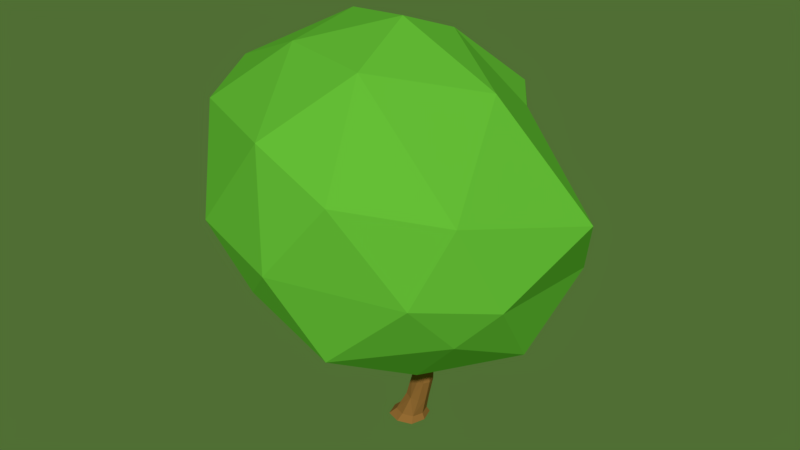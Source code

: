 # Source: Bush_1.blend  (saved by Blender 2.78.0; exported with 4.5.12 LTS)
import bpy
from mathutils import Matrix  # noqa: F401  (used for matrix-valued properties, if any)

bpy.ops.wm.read_factory_settings(use_empty=True)
scene = bpy.context.scene
scene.name = 'Scene'

# ---- collections
col_collection_1 = bpy.data.collections.new('Collection 1'); scene.collection.children.link(col_collection_1)

# ---- materials (node trees are filled in below, after node groups)
mat_brown_9 = bpy.data.materials.new('Brown.9')
mat_brown_9.alpha_threshold = 0.0
mat_brown_9.use_transparent_shadow = False
mat_brown_9.preview_render_type = 'CUBE'
mat_brown_9.diffuse_color = (0.2957, 0.1379, 0.03454, 1.0)
mat_brown_9.roughness = 0.5
mat_brown_9.specular_intensity = 0.0
mat_brown_9.line_color = (0.0, 0.0, 0.0, 1.0)
mat_green_1 = bpy.data.materials.new('Green.1')
mat_green_1.alpha_threshold = 0.0
mat_green_1.use_transparent_shadow = False
mat_green_1.diffuse_color = (0.1262, 0.4678, 0.03732, 1.0)
mat_green_1.roughness = 0.5
mat_green_1.specular_intensity = 0.0
mat_green_1.line_color = (0.0, 0.0, 0.0, 1.0)

# ---- material node trees

# ---- world
world_world = bpy.data.worlds.new('World'); scene.world = world_world
world_world.color = (0.07944, 0.1574, 0.03378)
world_world.use_sun_shadow = False
world_world.sun_shadow_jitter_overblur = 0.0
world_world.cycles.sampling_method = 'MANUAL'
world_world.light_settings.ao_factor = 0.7031

# ---- meshes
me_cube_003 = bpy.data.meshes.new('Cube.003')
me_cube_003.from_pydata([(-22.53, 44.52, 0.2175), (55.47, 81.81, 36.62), (-31.15, 96.67, 76.57), (-95.01, 95.58, 0.9514), (-55.36, 94.31, -78.45), (30.79, 84.14, -54.36), (14.23, 152.7, 73.75), (-85.71, 170.2, 46.85), (-83.25, 175.3, -46.52), (10.33, 166.8, -78.56), (86.82, 130.2, -23.28), (-7.201, 214.1, -2.753), (-20.66, 71.07, 48.15), (26.86, 50.13, 27.4), (8.109, 71.63, 70.46), (67.94, 64.32, -2.048), (13.35, 46.51, -27.86), (-59.53, 56.52, 1.167), (-65.51, 87.67, 47.89), (-26.42, 60.71, -44.05), (-98.29, 89.17, -38.6), (3.539, 77.53, -68.4), (73.92, 102.4, 26.39), (72.69, 95.37, -43.47), (-14.01, 114.9, 85.61), (46.38, 107.5, 58.66), (-91.62, 132.1, 31.48), (-63.39, 122.8, 74.19), (-85.55, 134.0, -64.2), (-102.6, 135.7, -27.79), (24.16, 111.4, -72.27), (-31.31, 131.9, -92.63), (58.23, 144.2, 40.7), (-27.05, 171.0, 73.05), (-105.9, 176.9, 4.287), (-42.1, 173.7, -69.36), (26.26, 162.8, -57.17), (2.735, 200.5, 39.35), (41.28, 186.4, -8.777), (-48.64, 201.0, 26.58), (-58.02, 203.8, -25.65), (-3.629, 201.4, -36.6), (2.06, 43.44, -3.532), (6.072, 43.81, -7.789), (9.77, 44.6, -3.163), (5.758, 44.23, 1.094), (0.0, 0.0, 0.0), (4.222, 52.33, -3.324), (0.0, 0.02516, 10.12), (10.12, 0.02516, -1.1e-09), (0.0, 0.02516, -10.12), (-10.12, 0.02516, -1.1e-09), (4.132, 13.22, 4.35), (10.54, 13.21, -0.3434), (4.444, 13.21, -7.493), (-1.966, 13.22, -2.8), (7.857, 31.16, 1.666), (12.13, 31.62, -1.378), (8.327, 30.93, -8.18), (-18.7, 44.11, -0.2433), (-24.4, 51.5, 4.34), (-18.7, 44.11, 6.159), (-15.14, 45.02, 3.237), (-22.26, 43.21, 2.679), (-6.22, 30.58, -2.182), (-2.732, 36.62, -1.378), (-4.476, 33.6, 2.507), (-4.476, 33.6, -6.068), (-9.08, 0.006291, -2.75e-10), (2.984, 43.64, -0.02542), (1.185, 50.1, -2.909), (-7.593, 0.02516, -7.593), (0.0, 0.006291, -9.079), (4.763, 50.09, -6.306), (7.593, 0.02516, -7.593), (9.08, 0.006291, -2.75e-10), (8.105, 50.4, -3.751), (7.593, 0.02516, 7.593), (0.0, 0.006292, 9.079), (4.527, 50.41, -0.3544), (-7.593, 0.02516, 7.593), (-0.3633, 13.22, -6.968), (9.174, 13.2, -5.058), (8.783, 13.22, 3.757), (1.033, 3.336, 7.193), (8.741, 3.333, -0.08586), (1.111, 3.333, -7.979), (-6.597, 3.336, -0.6999), (-0.4414, 13.22, 1.983), (2.99, 31.37, -8.545), (11.41, 31.34, -5.586), (10.83, 31.62, 1.89), (7.129, 24.29, 2.279), (12.63, 24.39, -0.7737), (7.637, 24.22, -7.837), (-0.4374, 24.14, -4.045), (2.873, 31.42, 0.8905), (3.063, 43.53, -6.946), (9.003, 44.2, -6.411), (8.61, 44.72, -0.008029), (7.129, 36.81, 1.58), (10.64, 37.49, -2.17), (7.483, 36.44, -8.253), (2.277, 37.29, -3.564), (-22.98, 49.66, 1.865), (-26.1, 49.51, 3.816), (-22.98, 49.66, 6.124), (-19.85, 49.81, 4.173), (-21.37, 43.44, 0.3477), (-3.168, 35.87, -4.695), (-16.03, 44.79, 5.568), (-5.784, 31.33, 1.134), (-5.784, 31.33, -5.297), (-16.03, 44.79, 0.7663), (-3.168, 35.87, 1.737), (-21.37, 43.44, 5.149), (-14.95, 35.83, 0.7421), (-9.647, 39.76, 1.423), (-12.3, 37.79, 4.827), (-12.3, 37.79, -2.662), (-6.285, 0.01118, 6.285), (2.527, 48.51, -0.8215), (-6.285, 0.01118, -6.285), (2.632, 48.37, -5.556), (6.285, 0.01118, 6.285), (7.247, 48.99, -1.229), (6.285, 0.01118, -6.285), (7.491, 48.67, -5.733), (-4.69, 3.336, 5.075), (-4.67, 3.336, -6.321), (6.873, 3.332, -5.844), (6.775, 3.336, 5.519), (1.848, 25.59, -0.09037), (1.93, 25.58, -8.334), (11.64, 24.31, -5.037), (11.0, 24.4, 2.487), (3.553, 35.86, 0.1476), (3.609, 35.81, -7.844), (10.03, 37.05, -6.208), (9.584, 37.51, 1.285), (-19.69, 48.49, 2.209), (-24.05, 47.95, 1.926), (-24.05, 47.95, 5.242), (-19.69, 48.49, 5.525), (-14.29, 36.32, -1.981), (-10.31, 39.27, -1.471), (-10.31, 39.27, 4.146), (-14.29, 36.32, 3.635)], [], [(0, 13, 12), (1, 13, 15), (0, 12, 17), (0, 17, 19), (0, 19, 16), (1, 15, 22), (2, 14, 24), (3, 18, 26), (4, 20, 28), (5, 21, 30), (1, 22, 25), (2, 24, 27), (3, 26, 29), (4, 28, 31), (5, 30, 23), (6, 32, 37), (7, 33, 39), (8, 34, 40), (9, 35, 41), (10, 36, 38), (38, 41, 11), (38, 36, 41), (36, 9, 41), (41, 40, 11), (41, 35, 40), (35, 8, 40), (40, 39, 11), (40, 34, 39), (34, 7, 39), (39, 37, 11), (39, 33, 37), (33, 6, 37), (37, 38, 11), (37, 32, 38), (32, 10, 38), (23, 36, 10), (23, 30, 36), (30, 9, 36), (31, 35, 9), (31, 28, 35), (28, 8, 35), (29, 34, 8), (29, 26, 34), (26, 7, 34), (27, 33, 7), (27, 24, 33), (24, 6, 33), (25, 32, 6), (25, 22, 32), (22, 10, 32), (30, 31, 9), (30, 21, 31), (21, 4, 31), (28, 29, 8), (28, 20, 29), (20, 3, 29), (26, 27, 7), (26, 18, 27), (18, 2, 27), (24, 25, 6), (24, 14, 25), (14, 1, 25), (22, 23, 10), (22, 15, 23), (15, 5, 23), (16, 21, 5), (16, 19, 21), (19, 4, 21), (19, 20, 4), (19, 17, 20), (17, 3, 20), (17, 18, 3), (17, 12, 18), (12, 2, 18), (15, 16, 5), (15, 13, 16), (13, 0, 16), (12, 14, 2), (12, 13, 14), (13, 1, 14), (42, 103, 136, 69), (42, 69, 121, 70), (42, 70, 123, 97), (42, 97, 137, 103), (43, 102, 137, 97), (43, 97, 123, 73), (43, 73, 127, 98), (43, 98, 138, 102), (44, 101, 138, 98), (44, 98, 127, 76), (44, 76, 125, 99), (44, 99, 139, 101), (45, 100, 139, 99), (45, 99, 125, 79), (45, 79, 121, 69), (45, 69, 136, 100), (46, 68, 122, 72), (46, 72, 126, 75), (46, 75, 124, 78), (46, 78, 120, 68), (47, 76, 127, 73), (47, 73, 123, 70), (47, 70, 121, 79), (47, 79, 125, 76), (48, 78, 124, 77), (48, 77, 131, 84), (48, 84, 128, 80), (48, 80, 120, 78), (49, 75, 126, 74), (49, 74, 130, 85), (49, 85, 131, 77), (49, 77, 124, 75), (50, 72, 122, 71), (50, 71, 129, 86), (50, 86, 130, 74), (50, 74, 126, 72), (51, 68, 120, 80), (51, 80, 128, 87), (51, 87, 129, 71), (51, 71, 122, 68), (52, 84, 131, 83), (52, 83, 135, 92), (52, 92, 132, 88), (52, 88, 128, 84), (53, 85, 130, 82), (53, 82, 134, 93), (53, 93, 135, 83), (53, 83, 131, 85), (54, 86, 129, 81), (54, 81, 133, 94), (54, 94, 134, 82), (54, 82, 130, 86), (55, 87, 128, 88), (55, 88, 132, 95), (55, 95, 133, 81), (55, 81, 129, 87), (56, 92, 135, 91), (56, 91, 139, 100), (56, 100, 136, 96), (56, 96, 132, 92), (57, 93, 134, 90), (57, 90, 138, 101), (57, 101, 139, 91), (57, 91, 135, 93), (58, 94, 133, 89), (58, 89, 137, 102), (58, 102, 138, 90), (58, 90, 134, 94), (59, 113, 145, 119), (59, 119, 144, 108), (59, 108, 141, 104), (59, 104, 140, 113), (60, 105, 142, 106), (60, 106, 143, 107), (60, 107, 140, 104), (60, 104, 141, 105), (61, 115, 147, 118), (61, 118, 146, 110), (61, 110, 143, 106), (61, 106, 142, 115), (62, 110, 146, 117), (62, 117, 145, 113), (62, 113, 140, 107), (62, 107, 143, 110), (63, 108, 144, 116), (63, 116, 147, 115), (63, 115, 142, 105), (63, 105, 141, 108), (64, 112, 133, 95), (64, 95, 132, 111), (64, 111, 147, 116), (64, 116, 144, 112), (65, 114, 136, 103), (65, 103, 137, 109), (65, 109, 145, 117), (65, 117, 146, 114), (66, 111, 132, 96), (66, 96, 136, 114), (66, 114, 146, 118), (66, 118, 147, 111), (67, 109, 137, 89), (67, 89, 133, 112), (67, 112, 144, 119), (67, 119, 145, 109)])
me_cube_003.polygons.foreach_set('material_index', [1, 1, 1, 1, 1, 1, 1, 1, 1, 1, 1, 1, 1, 1, 1, 1, 1, 1, 1, 1, 1, 1, 1, 1, 1, 1, 1, 1, 1, 1, 1, 1, 1, 1, 1, 1, 1, 1, 1, 1, 1, 1, 1, 1, 1, 1, 1, 1, 1, 1, 1, 1, 1, 1, 1, 1, 1, 1, 1, 1, 1, 1, 1, 1, 1, 1, 1, 1, 1, 1, 1, 1, 1, 1, 1, 1, 1, 1, 1, 1, 0, 0, 0, 0, 0, 0, 0, 0, 0, 0, 0, 0, 0, 0, 0, 0, 0, 0, 0, 0, 0, 0, 0, 0, 0, 0, 0, 0, 0, 0, 0, 0, 0, 0, 0, 0, 0, 0, 0, 0, 0, 0, 0, 0, 0, 0, 0, 0, 0, 0, 0, 0, 0, 0, 0, 0, 0, 0, 0, 0, 0, 0, 0, 0, 0, 0, 0, 0, 0, 0, 0, 0, 0, 0, 0, 0, 0, 0, 0, 0, 0, 0, 0, 0, 0, 0, 0, 0, 0, 0, 0, 0, 0, 0, 0, 0, 0, 0, 0, 0, 0, 0, 0, 0])
_uv = me_cube_003.uv_layers.new(name='UVMap')
_uv.uv.foreach_set('vector', [0.5899, 0.8929, 0.5013, 0.8929, 0.5281, 0.7702, 0.8863, 0.2085, 0.9903, 0.2434, 0.8819, 0.324, 0.1602, 0.09645, 0.262, 0.06887, 0.2259, 0.1651, 0.1602, 0.09645, 0.2259, 0.1651, 0.0874, 0.195, 0.1602, 0.09645, 0.0874, 0.195, 0.04962, 0.09347, 0.8863, 0.2085, 0.8819, 0.324, 0.8129, 0.22, 0.06526, 0.5425, 0.002283, 0.4458, 0.1122, 0.4933, 0.0603, 0.7552, 0.04129, 0.6488, 0.1537, 0.7273, 0.08115, 0.3424, 0.2244, 0.332, 0.1741, 0.43, 0.787, 0.6129, 0.7387, 0.5473, 0.8378, 0.5474, 0.8863, 0.2085, 0.8129, 0.22, 0.8637, 0.1206, 0.06526, 0.5425, 0.1122, 0.4933, 0.131, 0.6269, 0.2988, 0.2802, 0.3689, 0.2935, 0.2725, 0.4019, 0.08115, 0.3424, 0.1741, 0.43, 0.03197, 0.396, 0.787, 0.6129, 0.8378, 0.5474, 0.8614, 0.6999, 0.4679, 0.3884, 0.5739, 0.4692, 0.3819, 0.518, 0.251, 0.703, 0.2545, 0.5362, 0.3298, 0.6226, 0.525, 0.2235, 0.4562, 0.09551, 0.6073, 0.1473, 0.7216, 0.3216, 0.6186, 0.2858, 0.7216, 0.1831, 0.6877, 0.6157, 0.5552, 0.7179, 0.5003, 0.6284, 0.5003, 0.6284, 0.4215, 0.7011, 0.3689, 0.6315, 0.5003, 0.6284, 0.5552, 0.7179, 0.4215, 0.7011, 0.5552, 0.7179, 0.5377, 0.7702, 0.4215, 0.7011, 0.7216, 0.1831, 0.6073, 0.1473, 0.716, 0.08755, 0.7216, 0.1831, 0.6186, 0.2858, 0.6073, 0.1473, 0.6186, 0.2858, 0.525, 0.2235, 0.6073, 0.1473, 0.6073, 0.1473, 0.5979, 0.02425, 0.716, 0.08755, 0.6073, 0.1473, 0.4562, 0.09551, 0.5979, 0.02425, 0.4562, 0.09551, 0.4684, 0.001132, 0.5979, 0.02425, 0.5979, 0.02425, 0.6974, 0.0, 0.716, 0.08755, 0.3298, 0.6226, 0.2545, 0.5362, 0.3298, 0.4831, 0.3701, 0.3998, 0.4679, 0.3884, 0.3819, 0.518, 0.3819, 0.518, 0.5003, 0.6284, 0.3689, 0.6315, 0.3819, 0.518, 0.5739, 0.4692, 0.5003, 0.6284, 0.5739, 0.4692, 0.6877, 0.6157, 0.5003, 0.6284, 0.8614, 0.6999, 0.9609, 0.5123, 0.9609, 0.7143, 0.8614, 0.6999, 0.8378, 0.5474, 0.9609, 0.5123, 0.8378, 0.5474, 0.9476, 0.4494, 0.9609, 0.5123, 0.5931, 0.3856, 0.6186, 0.2858, 0.7216, 0.3216, 0.5931, 0.3856, 0.4704, 0.3077, 0.6186, 0.2858, 0.4704, 0.3077, 0.525, 0.2235, 0.6186, 0.2858, 0.4204, 0.2152, 0.4562, 0.09551, 0.525, 0.2235, 0.2725, 0.4019, 0.3689, 0.2935, 0.3583, 0.43, 0.1537, 0.7273, 0.251, 0.703, 0.2671, 0.7828, 0.131, 0.6269, 0.2545, 0.5362, 0.251, 0.703, 0.131, 0.6269, 0.1122, 0.4933, 0.2545, 0.5362, 0.1122, 0.4933, 0.2088, 0.43, 0.2545, 0.5362, 0.614, 0.3856, 0.5739, 0.4692, 0.4679, 0.3884, 0.614, 0.3856, 0.6877, 0.4645, 0.5739, 0.4692, 0.6877, 0.4645, 0.6877, 0.6157, 0.5739, 0.4692, 0.8378, 0.5474, 0.8188, 0.3856, 0.9476, 0.4494, 0.8378, 0.5474, 0.7387, 0.5473, 0.8188, 0.3856, 0.7387, 0.5473, 0.7095, 0.3949, 0.8188, 0.3856, 0.4704, 0.3077, 0.4204, 0.2152, 0.525, 0.2235, 0.4704, 0.3077, 0.3689, 0.2887, 0.4204, 0.2152, 0.2244, 0.332, 0.2988, 0.2802, 0.2725, 0.4019, 0.1537, 0.7273, 0.131, 0.6269, 0.251, 0.703, 0.1537, 0.7273, 0.04129, 0.6488, 0.131, 0.6269, 0.04129, 0.6488, 0.06526, 0.5425, 0.131, 0.6269, 0.9656, 0.0, 0.8637, 0.1206, 0.8434, 0.00153, 0.9656, 0.0, 1.0, 0.1078, 0.8637, 0.1206, 1.0, 0.1078, 0.8863, 0.2085, 0.8637, 0.1206, 0.8129, 0.22, 0.8019, 0.3757, 0.7216, 0.3007, 0.8129, 0.22, 0.8819, 0.324, 0.8019, 0.3757, 0.7945, 0.7743, 0.787, 0.6129, 0.8614, 0.6999, 0.6877, 0.6506, 0.7387, 0.5473, 0.787, 0.6129, 0.04962, 0.09347, 0.0874, 0.195, 0.0, 0.2199, 0.0874, 0.195, 0.08115, 0.3424, 0.0, 0.2199, 0.0874, 0.195, 0.2244, 0.332, 0.08115, 0.3424, 0.0874, 0.195, 0.2259, 0.1651, 0.2244, 0.332, 0.2259, 0.1651, 0.2988, 0.2802, 0.2244, 0.332, 0.2259, 0.1651, 0.3398, 0.1578, 0.2988, 0.2802, 0.2259, 0.1651, 0.262, 0.06887, 0.3398, 0.1578, 0.0, 0.5339, 0.06526, 0.5425, 0.04129, 0.6488, 0.7945, 0.7743, 0.6877, 0.6506, 0.787, 0.6129, 0.8819, 0.324, 0.9903, 0.2434, 1.0, 0.3528, 0.1372, 0.0, 0.1602, 0.09645, 0.04962, 0.09347, 0.428, 0.8536, 0.3689, 0.8886, 0.4027, 0.7702, 0.428, 0.8536, 0.428, 1.0, 0.3689, 0.8886, 0.9903, 0.2434, 0.8863, 0.2085, 1.0, 0.1078, 0.3567, 0.7427, 0.3566, 0.7314, 0.3635, 0.7234, 0.3635, 0.7384, 0.4463, 0.8123, 0.4419, 0.8134, 0.439, 0.8008, 0.4419, 0.7952, 0.3567, 0.7427, 0.3589, 0.7556, 0.3513, 0.7523, 0.3478, 0.7441, 0.3567, 0.7427, 0.3478, 0.7441, 0.3454, 0.7302, 0.3566, 0.7314, 0.6023, 0.8825, 0.6036, 0.8635, 0.6122, 0.863, 0.6084, 0.8824, 0.3522, 0.5046, 0.3595, 0.5052, 0.3561, 0.5144, 0.349, 0.5156, 0.6023, 0.8825, 0.6003, 0.8982, 0.5943, 0.8933, 0.594, 0.8817, 0.6023, 0.8825, 0.594, 0.8817, 0.5954, 0.863, 0.6036, 0.8635, 0.3567, 0.4545, 0.358, 0.472, 0.349, 0.4701, 0.3496, 0.4527, 0.3567, 0.4545, 0.3496, 0.4527, 0.3528, 0.4411, 0.357, 0.4391, 0.3567, 0.4545, 0.357, 0.4391, 0.3637, 0.4424, 0.3652, 0.4544, 0.3567, 0.4545, 0.3652, 0.4544, 0.3672, 0.4725, 0.358, 0.472, 0.4343, 0.8147, 0.4376, 0.8344, 0.4315, 0.8348, 0.428, 0.8159, 0.4343, 0.8147, 0.428, 0.8159, 0.428, 0.8038, 0.4324, 0.7981, 0.4343, 0.8147, 0.4324, 0.7981, 0.439, 0.8008, 0.4419, 0.8134, 0.4343, 0.8147, 0.4419, 0.8134, 0.4476, 0.8331, 0.4376, 0.8344, 0.348, 0.5575, 0.3317, 0.5668, 0.3329, 0.5487, 0.3425, 0.5355, 0.348, 0.5575, 0.3425, 0.5355, 0.3554, 0.5359, 0.3642, 0.5482, 0.348, 0.5575, 0.3642, 0.5482, 0.3629, 0.5663, 0.3534, 0.5795, 0.348, 0.5575, 0.3534, 0.5795, 0.3404, 0.5791, 0.3317, 0.5668, 0.5972, 0.9025, 0.5899, 0.8964, 0.5943, 0.8933, 0.6003, 0.8982, 0.3503, 0.5251, 0.349, 0.5156, 0.3561, 0.5144, 0.3595, 0.5222, 0.4332, 0.7924, 0.4419, 0.7952, 0.439, 0.8008, 0.4324, 0.7981, 0.3616, 0.43, 0.3683, 0.4362, 0.3637, 0.4424, 0.357, 0.4391, 0.354, 0.582, 0.3534, 0.5795, 0.3629, 0.5663, 0.366, 0.5681, 0.3533, 0.6343, 0.3454, 0.6208, 0.3547, 0.6168, 0.3608, 0.6264, 0.4823, 0.9204, 0.4787, 0.9125, 0.4931, 0.9068, 0.5013, 0.9129, 0.354, 0.582, 0.3389, 0.5836, 0.3404, 0.5791, 0.3534, 0.5795, 0.366, 0.5472, 0.3642, 0.5482, 0.3554, 0.5359, 0.357, 0.5314, 0.3465, 0.5998, 0.3538, 0.5836, 0.3608, 0.5888, 0.3553, 0.6011, 0.3465, 0.5998, 0.3553, 0.6011, 0.3547, 0.6168, 0.3454, 0.6208, 0.366, 0.5472, 0.366, 0.5681, 0.3629, 0.5663, 0.3642, 0.5482, 0.3419, 0.533, 0.3425, 0.5355, 0.3329, 0.5487, 0.3298, 0.5469, 0.6877, 0.8018, 0.694, 0.7841, 0.7002, 0.7943, 0.6961, 0.8077, 0.6421, 0.7742, 0.6355, 0.7811, 0.6203, 0.7779, 0.6223, 0.7702, 0.3419, 0.533, 0.357, 0.5314, 0.3554, 0.5359, 0.3425, 0.5355, 0.3298, 0.5678, 0.3317, 0.5668, 0.3404, 0.5791, 0.3389, 0.5836, 0.7118, 0.7743, 0.7294, 0.7753, 0.7268, 0.7877, 0.7134, 0.787, 0.7118, 0.7743, 0.7134, 0.787, 0.7002, 0.7943, 0.694, 0.7841, 0.3298, 0.5678, 0.3298, 0.5469, 0.3329, 0.5487, 0.3317, 0.5668, 0.4643, 0.8903, 0.4787, 0.9125, 0.4664, 0.9173, 0.4539, 0.8944, 0.4643, 0.8903, 0.4539, 0.8944, 0.4394, 0.8686, 0.4485, 0.8653, 0.4643, 0.8903, 0.4485, 0.8653, 0.4609, 0.8568, 0.4762, 0.8856, 0.4643, 0.8903, 0.4762, 0.8856, 0.4931, 0.9068, 0.4787, 0.9125, 0.6009, 0.7988, 0.6101, 0.7741, 0.6203, 0.7779, 0.609, 0.8018, 0.6009, 0.7988, 0.609, 0.8018, 0.5974, 0.8293, 0.5906, 0.8268, 0.3595, 0.6587, 0.3596, 0.6862, 0.3506, 0.686, 0.3485, 0.6588, 0.3595, 0.6587, 0.3485, 0.6588, 0.3454, 0.635, 0.3596, 0.6343, 0.6222, 0.8049, 0.6355, 0.7811, 0.6468, 0.7823, 0.6325, 0.8063, 0.6222, 0.8049, 0.6325, 0.8063, 0.6221, 0.8378, 0.6094, 0.832, 0.6222, 0.8049, 0.6094, 0.832, 0.5974, 0.8293, 0.609, 0.8018, 0.6222, 0.8049, 0.609, 0.8018, 0.6203, 0.7779, 0.6355, 0.7811, 0.7183, 0.8121, 0.7134, 0.787, 0.7268, 0.7877, 0.7294, 0.8126, 0.4826, 0.8832, 0.4762, 0.8856, 0.4609, 0.8568, 0.4699, 0.8574, 0.7183, 0.8121, 0.7265, 0.8316, 0.7178, 0.8412, 0.7085, 0.818, 0.7183, 0.8121, 0.7085, 0.818, 0.7002, 0.7943, 0.7134, 0.787, 0.441, 0.849, 0.4485, 0.8653, 0.4394, 0.8686, 0.4336, 0.8506, 0.441, 0.849, 0.4336, 0.8506, 0.4315, 0.8348, 0.4376, 0.8344, 0.441, 0.849, 0.4376, 0.8344, 0.4476, 0.8331, 0.4527, 0.8436, 0.441, 0.849, 0.4527, 0.8436, 0.4609, 0.8568, 0.4485, 0.8653, 0.3584, 0.4875, 0.3591, 0.5046, 0.3499, 0.5013, 0.349, 0.485, 0.3584, 0.4875, 0.349, 0.485, 0.349, 0.4701, 0.358, 0.472, 0.3584, 0.4875, 0.358, 0.472, 0.3672, 0.4725, 0.3673, 0.4875, 0.3584, 0.4875, 0.3673, 0.4875, 0.3683, 0.5042, 0.3591, 0.5046, 0.6046, 0.8491, 0.6094, 0.832, 0.6221, 0.8378, 0.6168, 0.8523, 0.6046, 0.8491, 0.6168, 0.8523, 0.6122, 0.863, 0.6036, 0.8635, 0.6046, 0.8491, 0.6036, 0.8635, 0.5954, 0.863, 0.5947, 0.8476, 0.6046, 0.8491, 0.5947, 0.8476, 0.5974, 0.8293, 0.6094, 0.832, 0.6501, 0.888, 0.6427, 0.8882, 0.6351, 0.8733, 0.6416, 0.8709, 0.6501, 0.888, 0.6416, 0.8709, 0.6462, 0.8675, 0.6559, 0.8869, 0.6501, 0.888, 0.6559, 0.8869, 0.6578, 0.8985, 0.6546, 0.9025, 0.6501, 0.888, 0.6546, 0.9025, 0.6474, 0.8981, 0.6427, 0.8882, 0.4952, 0.7702, 0.5013, 0.7734, 0.4971, 0.7794, 0.4926, 0.7764, 0.3443, 0.6612, 0.3381, 0.6573, 0.338, 0.6493, 0.3426, 0.6507, 0.3595, 0.5118, 0.3626, 0.5046, 0.3684, 0.5057, 0.3674, 0.5107, 0.3595, 0.5118, 0.3674, 0.5107, 0.3684, 0.5156, 0.3621, 0.5182, 0.4877, 0.7939, 0.4951, 0.7929, 0.4861, 0.8166, 0.4795, 0.815, 0.4877, 0.7939, 0.4795, 0.815, 0.474, 0.813, 0.4813, 0.7946, 0.4877, 0.7939, 0.4813, 0.7946, 0.4864, 0.7821, 0.4926, 0.7764, 0.4877, 0.7939, 0.4926, 0.7764, 0.4971, 0.7794, 0.4951, 0.7929, 0.3389, 0.6334, 0.3334, 0.6368, 0.3298, 0.616, 0.3365, 0.6131, 0.3389, 0.6334, 0.3365, 0.6131, 0.3423, 0.6104, 0.3441, 0.6319, 0.3389, 0.6334, 0.3441, 0.6319, 0.3454, 0.646, 0.3426, 0.6507, 0.3389, 0.6334, 0.3426, 0.6507, 0.338, 0.6493, 0.3334, 0.6368, 0.3423, 0.4478, 0.3479, 0.4509, 0.3457, 0.4776, 0.3389, 0.4751, 0.3423, 0.4478, 0.3389, 0.4751, 0.3327, 0.4739, 0.3367, 0.4478, 0.3423, 0.4478, 0.3367, 0.4478, 0.3412, 0.4356, 0.3462, 0.43, 0.3423, 0.4478, 0.3462, 0.43, 0.349, 0.4378, 0.3479, 0.4509, 0.34, 0.503, 0.3481, 0.5049, 0.349, 0.5314, 0.3376, 0.5256, 0.34, 0.503, 0.3376, 0.5256, 0.3298, 0.5258, 0.3331, 0.5006, 0.34, 0.503, 0.3331, 0.5006, 0.3327, 0.4739, 0.3389, 0.4751, 0.34, 0.503, 0.3389, 0.4751, 0.3457, 0.4776, 0.3481, 0.5049, 0.3389, 0.5935, 0.3311, 0.596, 0.3347, 0.5836, 0.3447, 0.5845, 0.3479, 0.7087, 0.3454, 0.6952, 0.3536, 0.6862, 0.3552, 0.7042, 0.3389, 0.5935, 0.3454, 0.5895, 0.3423, 0.6104, 0.3365, 0.6131, 0.3389, 0.5935, 0.3365, 0.6131, 0.3298, 0.616, 0.3311, 0.596, 0.4667, 0.8319, 0.4726, 0.836, 0.4609, 0.8568, 0.4527, 0.8436, 0.4667, 0.8319, 0.4527, 0.8436, 0.4476, 0.8331, 0.4621, 0.8274, 0.4667, 0.8319, 0.4621, 0.8274, 0.474, 0.813, 0.4795, 0.815, 0.4667, 0.8319, 0.4795, 0.815, 0.4861, 0.8166, 0.4726, 0.836, 0.3625, 0.7058, 0.3552, 0.7042, 0.3536, 0.6862, 0.3625, 0.6891, 0.6298, 0.8593, 0.6168, 0.8523, 0.6221, 0.8378, 0.6332, 0.8535, 0.6298, 0.8593, 0.6332, 0.8535, 0.6462, 0.8675, 0.6416, 0.8709, 0.3625, 0.7058, 0.3582, 0.7234, 0.3518, 0.7208, 0.3552, 0.7042])
me_cube_003.materials.append(mat_brown_9)
me_cube_003.materials.append(mat_green_1)
me_cube_003.use_remesh_preserve_volume = False
me_cube_003.use_remesh_preserve_attributes = False
me_cube_003.use_mirror_vertex_groups = False
me_cube_003.update()

# ---- objects
ob_bush_1 = bpy.data.objects.new('Bush_1', me_cube_003)

# ---- transforms, parenting, visibility, modifiers, constraints
ob_bush_1.location = (0.0, 0.0, 0.0)
ob_bush_1.rotation_euler = (1.571, 0.0, 0.0)
ob_bush_1.scale = (0.01, 0.01, 0.01)
ob_bush_1.lineart.crease_threshold = 0.0

# ---- collection membership
col_collection_1.objects.link(ob_bush_1)

# ---- scene / render settings (as saved in the file)
scene.frame_start = 1; scene.frame_end = 250; scene.frame_set(1)
scene.render.engine = 'BLENDER_EEVEE_NEXT'
scene.render.dither_intensity = 0.0
scene.cycles.use_denoising = False
scene.cycles.samples = 128
scene.cycles.sampling_pattern = 'TABULATED_SOBOL'
scene.cycles.light_sampling_threshold = 0.0
scene.cycles.use_adaptive_sampling = False
scene.cycles.use_light_tree = False
scene.cycles.blur_glossy = 0.0
scene.cycles.sample_clamp_indirect = 0.0
scene.view_settings.view_transform = 'Standard'
bpy.context.view_layer.update()

# ---- added for rendering (the .blend has no active camera and no usable light): camera, sun
cam_auto = bpy.data.cameras.new('AutoCamera')
cam_auto.lens = 50.0
cam_auto.sensor_width = 36.0
cam_auto.clip_end = 1000.0
ob_auto_camera = bpy.data.objects.new('AutoCamera', cam_auto)
scene.collection.objects.link(ob_auto_camera)
ob_auto_camera.location = (3.03898, -3.72619, 3.57816)
ob_auto_camera.rotation_euler = (1.09748, -7.21219e-08, 0.694738)
scene.camera = ob_auto_camera
light_auto_sun = bpy.data.lights.new('AutoSun', 'SUN')
light_auto_sun.energy = 3.0
light_auto_sun.angle = 0.0523599
ob_auto_sun = bpy.data.objects.new('AutoSun', light_auto_sun)
scene.collection.objects.link(ob_auto_sun)
ob_auto_sun.rotation_euler = (0.872665, 0.174533, 0.523599)
bpy.context.view_layer.update()
